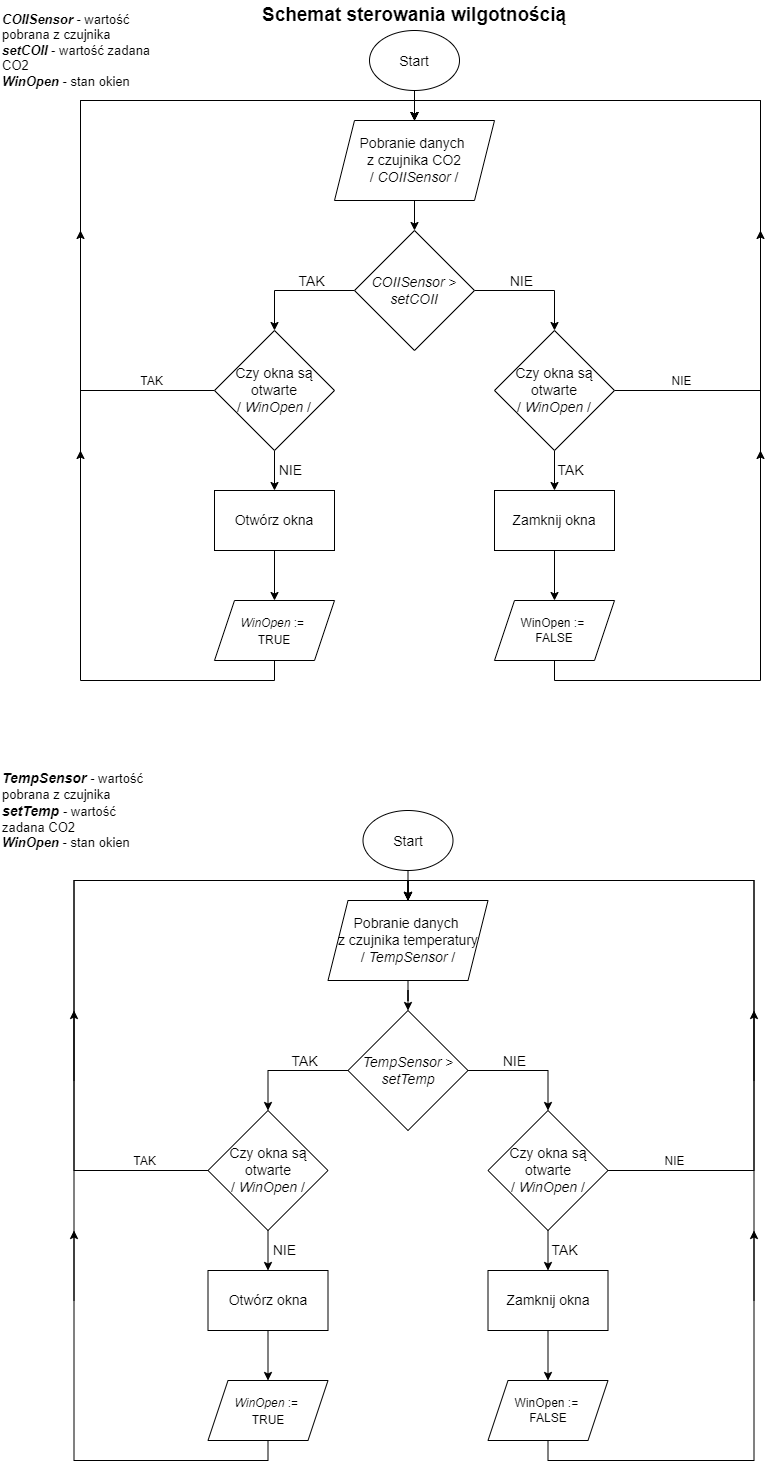

The diagram above was exported from draw.io. Its source (the exported page's mxGraphModel, read from the mxfile embedded in the PNG):
<mxGraphModel dx="1422" dy="865" grid="1" gridSize="10" guides="1" tooltips="1" connect="1" arrows="1" fold="1" page="1" pageScale="1" pageWidth="827" pageHeight="1169" background="#FFFFFF" math="0" shadow="0">
  <root>
    <mxCell id="0" />
    <mxCell id="1" parent="0" />
    <mxCell id="trOo57ISTQHH3gsqrk2Q-1" value="&lt;b&gt;&lt;font style=&quot;font-size: 19px&quot;&gt;Schemat sterowania wilgotnością&lt;/font&gt;&lt;/b&gt;" style="text;html=1;strokeColor=none;fillColor=none;align=center;verticalAlign=middle;whiteSpace=wrap;rounded=0;" vertex="1" parent="1">
      <mxGeometry x="234" width="360" height="30" as="geometry" />
    </mxCell>
    <mxCell id="trOo57ISTQHH3gsqrk2Q-5" style="edgeStyle=orthogonalEdgeStyle;rounded=0;orthogonalLoop=1;jettySize=auto;html=1;exitX=0.5;exitY=1;exitDx=0;exitDy=0;entryX=0.5;entryY=0;entryDx=0;entryDy=0;fontSize=14;" edge="1" parent="1" source="trOo57ISTQHH3gsqrk2Q-2" target="trOo57ISTQHH3gsqrk2Q-3">
      <mxGeometry relative="1" as="geometry" />
    </mxCell>
    <mxCell id="trOo57ISTQHH3gsqrk2Q-2" value="&lt;font style=&quot;font-size: 14px&quot;&gt;Start&lt;/font&gt;" style="ellipse;whiteSpace=wrap;html=1;fontSize=19;" vertex="1" parent="1">
      <mxGeometry x="369" y="30" width="90" height="60" as="geometry" />
    </mxCell>
    <mxCell id="trOo57ISTQHH3gsqrk2Q-6" value="" style="edgeStyle=orthogonalEdgeStyle;rounded=0;orthogonalLoop=1;jettySize=auto;html=1;fontSize=14;" edge="1" parent="1" source="trOo57ISTQHH3gsqrk2Q-3" target="trOo57ISTQHH3gsqrk2Q-4">
      <mxGeometry relative="1" as="geometry" />
    </mxCell>
    <mxCell id="trOo57ISTQHH3gsqrk2Q-3" value="Pobranie danych &lt;br&gt;z czujnika CO2&lt;br&gt;/ &lt;i&gt;COIISensor &lt;/i&gt;/" style="shape=parallelogram;perimeter=parallelogramPerimeter;whiteSpace=wrap;html=1;fixedSize=1;fontSize=14;" vertex="1" parent="1">
      <mxGeometry x="334" y="120" width="160" height="80" as="geometry" />
    </mxCell>
    <mxCell id="trOo57ISTQHH3gsqrk2Q-9" style="edgeStyle=orthogonalEdgeStyle;rounded=0;orthogonalLoop=1;jettySize=auto;html=1;entryX=0.5;entryY=0;entryDx=0;entryDy=0;fontSize=14;" edge="1" parent="1" source="trOo57ISTQHH3gsqrk2Q-4" target="trOo57ISTQHH3gsqrk2Q-8">
      <mxGeometry relative="1" as="geometry" />
    </mxCell>
    <mxCell id="trOo57ISTQHH3gsqrk2Q-12" value="NIE" style="edgeLabel;html=1;align=center;verticalAlign=middle;resizable=0;points=[];fontSize=14;" vertex="1" connectable="0" parent="trOo57ISTQHH3gsqrk2Q-9">
      <mxGeometry x="0.0167" y="2" relative="1" as="geometry">
        <mxPoint x="-15" y="-8" as="offset" />
      </mxGeometry>
    </mxCell>
    <mxCell id="trOo57ISTQHH3gsqrk2Q-10" style="edgeStyle=orthogonalEdgeStyle;rounded=0;orthogonalLoop=1;jettySize=auto;html=1;entryX=0.5;entryY=0;entryDx=0;entryDy=0;fontSize=14;" edge="1" parent="1" source="trOo57ISTQHH3gsqrk2Q-4" target="trOo57ISTQHH3gsqrk2Q-7">
      <mxGeometry relative="1" as="geometry" />
    </mxCell>
    <mxCell id="trOo57ISTQHH3gsqrk2Q-11" value="TAK" style="edgeLabel;html=1;align=center;verticalAlign=middle;resizable=0;points=[];fontSize=14;" vertex="1" connectable="0" parent="trOo57ISTQHH3gsqrk2Q-10">
      <mxGeometry x="0.0333" relative="1" as="geometry">
        <mxPoint x="18" y="-10" as="offset" />
      </mxGeometry>
    </mxCell>
    <mxCell id="trOo57ISTQHH3gsqrk2Q-4" value="&lt;i&gt;COIISensor &lt;/i&gt;&amp;gt; &lt;i&gt;setCOII&lt;/i&gt;" style="rhombus;whiteSpace=wrap;html=1;fontSize=14;" vertex="1" parent="1">
      <mxGeometry x="354" y="230" width="120" height="120" as="geometry" />
    </mxCell>
    <mxCell id="trOo57ISTQHH3gsqrk2Q-14" value="NIE" style="edgeStyle=orthogonalEdgeStyle;rounded=0;orthogonalLoop=1;jettySize=auto;html=1;exitX=0.5;exitY=1;exitDx=0;exitDy=0;entryX=0.5;entryY=0;entryDx=0;entryDy=0;fontSize=14;" edge="1" parent="1" source="trOo57ISTQHH3gsqrk2Q-7" target="trOo57ISTQHH3gsqrk2Q-13">
      <mxGeometry y="16" relative="1" as="geometry">
        <mxPoint as="offset" />
      </mxGeometry>
    </mxCell>
    <mxCell id="trOo57ISTQHH3gsqrk2Q-24" style="edgeStyle=orthogonalEdgeStyle;rounded=0;orthogonalLoop=1;jettySize=auto;html=1;entryX=0.5;entryY=0;entryDx=0;entryDy=0;fontSize=12;" edge="1" parent="1" source="trOo57ISTQHH3gsqrk2Q-7" target="trOo57ISTQHH3gsqrk2Q-3">
      <mxGeometry relative="1" as="geometry">
        <Array as="points">
          <mxPoint x="80" y="390" />
          <mxPoint x="80" y="100" />
          <mxPoint x="414" y="100" />
        </Array>
      </mxGeometry>
    </mxCell>
    <mxCell id="trOo57ISTQHH3gsqrk2Q-25" value="TAK" style="edgeLabel;html=1;align=center;verticalAlign=middle;resizable=0;points=[];fontSize=12;" vertex="1" connectable="0" parent="trOo57ISTQHH3gsqrk2Q-24">
      <mxGeometry x="-0.7892" y="-2" relative="1" as="geometry">
        <mxPoint x="18" y="-8" as="offset" />
      </mxGeometry>
    </mxCell>
    <mxCell id="trOo57ISTQHH3gsqrk2Q-7" value="Czy okna są otwarte&lt;br&gt;/ &lt;i&gt;WinOpen &lt;/i&gt;/" style="rhombus;whiteSpace=wrap;html=1;fontSize=14;" vertex="1" parent="1">
      <mxGeometry x="214" y="330" width="120" height="120" as="geometry" />
    </mxCell>
    <mxCell id="trOo57ISTQHH3gsqrk2Q-16" value="TAK" style="edgeStyle=orthogonalEdgeStyle;rounded=0;orthogonalLoop=1;jettySize=auto;html=1;exitX=0.5;exitY=1;exitDx=0;exitDy=0;entryX=0.5;entryY=0;entryDx=0;entryDy=0;fontSize=14;" edge="1" parent="1" source="trOo57ISTQHH3gsqrk2Q-8" target="trOo57ISTQHH3gsqrk2Q-15">
      <mxGeometry y="16" relative="1" as="geometry">
        <mxPoint as="offset" />
      </mxGeometry>
    </mxCell>
    <mxCell id="trOo57ISTQHH3gsqrk2Q-26" style="edgeStyle=orthogonalEdgeStyle;rounded=0;orthogonalLoop=1;jettySize=auto;html=1;entryX=0.5;entryY=0;entryDx=0;entryDy=0;fontSize=12;" edge="1" parent="1" source="trOo57ISTQHH3gsqrk2Q-8" target="trOo57ISTQHH3gsqrk2Q-3">
      <mxGeometry relative="1" as="geometry">
        <Array as="points">
          <mxPoint x="760" y="390" />
          <mxPoint x="760" y="100" />
          <mxPoint x="414" y="100" />
        </Array>
      </mxGeometry>
    </mxCell>
    <mxCell id="trOo57ISTQHH3gsqrk2Q-27" value="NIE" style="edgeLabel;html=1;align=center;verticalAlign=middle;resizable=0;points=[];fontSize=12;" vertex="1" connectable="0" parent="trOo57ISTQHH3gsqrk2Q-26">
      <mxGeometry x="-0.8628" y="1" relative="1" as="geometry">
        <mxPoint x="11" y="-9" as="offset" />
      </mxGeometry>
    </mxCell>
    <mxCell id="trOo57ISTQHH3gsqrk2Q-8" value="Czy okna są otwarte&lt;br&gt;/ &lt;i&gt;WinOpen &lt;/i&gt;/" style="rhombus;whiteSpace=wrap;html=1;fontSize=14;" vertex="1" parent="1">
      <mxGeometry x="494" y="330" width="120" height="120" as="geometry" />
    </mxCell>
    <mxCell id="trOo57ISTQHH3gsqrk2Q-19" value="" style="edgeStyle=orthogonalEdgeStyle;rounded=0;orthogonalLoop=1;jettySize=auto;html=1;fontSize=14;" edge="1" parent="1" source="trOo57ISTQHH3gsqrk2Q-13" target="trOo57ISTQHH3gsqrk2Q-17">
      <mxGeometry relative="1" as="geometry" />
    </mxCell>
    <mxCell id="trOo57ISTQHH3gsqrk2Q-13" value="Otwórz okna" style="rounded=0;whiteSpace=wrap;html=1;fontSize=14;" vertex="1" parent="1">
      <mxGeometry x="214" y="490" width="120" height="60" as="geometry" />
    </mxCell>
    <mxCell id="trOo57ISTQHH3gsqrk2Q-21" value="" style="edgeStyle=orthogonalEdgeStyle;rounded=0;orthogonalLoop=1;jettySize=auto;html=1;fontSize=12;" edge="1" parent="1" source="trOo57ISTQHH3gsqrk2Q-15" target="trOo57ISTQHH3gsqrk2Q-20">
      <mxGeometry relative="1" as="geometry" />
    </mxCell>
    <mxCell id="trOo57ISTQHH3gsqrk2Q-15" value="Zamknij okna" style="rounded=0;whiteSpace=wrap;html=1;fontSize=14;" vertex="1" parent="1">
      <mxGeometry x="494" y="490" width="120" height="60" as="geometry" />
    </mxCell>
    <mxCell id="trOo57ISTQHH3gsqrk2Q-23" style="edgeStyle=orthogonalEdgeStyle;rounded=0;orthogonalLoop=1;jettySize=auto;html=1;entryX=0.5;entryY=0;entryDx=0;entryDy=0;fontSize=12;exitX=0.5;exitY=1;exitDx=0;exitDy=0;" edge="1" parent="1" source="trOo57ISTQHH3gsqrk2Q-17" target="trOo57ISTQHH3gsqrk2Q-3">
      <mxGeometry relative="1" as="geometry">
        <Array as="points">
          <mxPoint x="274" y="680" />
          <mxPoint x="80" y="680" />
          <mxPoint x="80" y="100" />
          <mxPoint x="414" y="100" />
        </Array>
      </mxGeometry>
    </mxCell>
    <mxCell id="trOo57ISTQHH3gsqrk2Q-17" value="&lt;font style=&quot;font-size: 12px&quot;&gt;&lt;i&gt;WinOpen &lt;/i&gt;:= &lt;br&gt;TRUE&lt;/font&gt;" style="shape=parallelogram;perimeter=parallelogramPerimeter;whiteSpace=wrap;html=1;fixedSize=1;fontSize=14;" vertex="1" parent="1">
      <mxGeometry x="214" y="600" width="120" height="60" as="geometry" />
    </mxCell>
    <mxCell id="trOo57ISTQHH3gsqrk2Q-22" style="edgeStyle=orthogonalEdgeStyle;rounded=0;orthogonalLoop=1;jettySize=auto;html=1;entryX=0.5;entryY=0;entryDx=0;entryDy=0;fontSize=12;exitX=0.5;exitY=1;exitDx=0;exitDy=0;" edge="1" parent="1" source="trOo57ISTQHH3gsqrk2Q-20" target="trOo57ISTQHH3gsqrk2Q-3">
      <mxGeometry relative="1" as="geometry">
        <Array as="points">
          <mxPoint x="554" y="680" />
          <mxPoint x="760" y="680" />
          <mxPoint x="760" y="100" />
          <mxPoint x="414" y="100" />
        </Array>
      </mxGeometry>
    </mxCell>
    <mxCell id="trOo57ISTQHH3gsqrk2Q-20" value="WinOpen := &lt;br&gt;FALSE" style="shape=parallelogram;perimeter=parallelogramPerimeter;whiteSpace=wrap;html=1;fixedSize=1;fontSize=12;" vertex="1" parent="1">
      <mxGeometry x="494" y="600" width="120" height="60" as="geometry" />
    </mxCell>
    <mxCell id="trOo57ISTQHH3gsqrk2Q-28" value="" style="endArrow=classic;html=1;rounded=0;fontSize=12;" edge="1" parent="1">
      <mxGeometry width="50" height="50" relative="1" as="geometry">
        <mxPoint x="80" y="300" as="sourcePoint" />
        <mxPoint x="80" y="230" as="targetPoint" />
      </mxGeometry>
    </mxCell>
    <mxCell id="trOo57ISTQHH3gsqrk2Q-29" value="" style="endArrow=classic;html=1;rounded=0;fontSize=12;" edge="1" parent="1">
      <mxGeometry width="50" height="50" relative="1" as="geometry">
        <mxPoint x="760" y="300" as="sourcePoint" />
        <mxPoint x="760" y="230" as="targetPoint" />
      </mxGeometry>
    </mxCell>
    <mxCell id="trOo57ISTQHH3gsqrk2Q-30" value="" style="endArrow=classic;html=1;rounded=0;fontSize=12;" edge="1" parent="1">
      <mxGeometry width="50" height="50" relative="1" as="geometry">
        <mxPoint x="80" y="520" as="sourcePoint" />
        <mxPoint x="80" y="450" as="targetPoint" />
      </mxGeometry>
    </mxCell>
    <mxCell id="trOo57ISTQHH3gsqrk2Q-31" value="" style="endArrow=classic;html=1;rounded=0;fontSize=12;" edge="1" parent="1">
      <mxGeometry width="50" height="50" relative="1" as="geometry">
        <mxPoint x="760" y="520" as="sourcePoint" />
        <mxPoint x="760" y="450" as="targetPoint" />
      </mxGeometry>
    </mxCell>
    <mxCell id="trOo57ISTQHH3gsqrk2Q-32" value="&lt;font style=&quot;font-size: 13px&quot;&gt;&lt;b&gt;&lt;i&gt;COIISensor &lt;/i&gt;&lt;/b&gt;- wartość pobrana z czujnika&lt;br&gt;&lt;b&gt;&lt;i&gt;setCOII &lt;/i&gt;&lt;/b&gt;- wartość zadana CO2&lt;br&gt;&lt;/font&gt;&lt;div style=&quot;font-size: 13px&quot;&gt;&lt;font style=&quot;font-size: 13px&quot;&gt;&lt;b&gt;&lt;i&gt;WinOpen &lt;/i&gt;&lt;/b&gt;&lt;span&gt;- stan okien&lt;/span&gt;&lt;/font&gt;&lt;/div&gt;" style="text;html=1;strokeColor=none;fillColor=none;align=left;verticalAlign=middle;whiteSpace=wrap;rounded=0;fontSize=12;" vertex="1" parent="1">
      <mxGeometry width="160" height="100" as="geometry" />
    </mxCell>
    <mxCell id="trOo57ISTQHH3gsqrk2Q-34" style="edgeStyle=orthogonalEdgeStyle;rounded=0;orthogonalLoop=1;jettySize=auto;html=1;exitX=0.5;exitY=1;exitDx=0;exitDy=0;entryX=0.5;entryY=0;entryDx=0;entryDy=0;fontSize=14;" edge="1" parent="1" source="trOo57ISTQHH3gsqrk2Q-35" target="trOo57ISTQHH3gsqrk2Q-37">
      <mxGeometry relative="1" as="geometry" />
    </mxCell>
    <mxCell id="trOo57ISTQHH3gsqrk2Q-35" value="&lt;font style=&quot;font-size: 14px&quot;&gt;Start&lt;/font&gt;" style="ellipse;whiteSpace=wrap;html=1;fontSize=19;" vertex="1" parent="1">
      <mxGeometry x="362.5" y="810" width="90" height="60" as="geometry" />
    </mxCell>
    <mxCell id="trOo57ISTQHH3gsqrk2Q-36" value="" style="edgeStyle=orthogonalEdgeStyle;rounded=0;orthogonalLoop=1;jettySize=auto;html=1;fontSize=14;" edge="1" parent="1" source="trOo57ISTQHH3gsqrk2Q-37" target="trOo57ISTQHH3gsqrk2Q-42">
      <mxGeometry relative="1" as="geometry" />
    </mxCell>
    <mxCell id="trOo57ISTQHH3gsqrk2Q-37" value="Pobranie danych &lt;br&gt;z czujnika temperatury&lt;br&gt;/ &lt;i&gt;TempSensor&amp;nbsp;&lt;/i&gt;/" style="shape=parallelogram;perimeter=parallelogramPerimeter;whiteSpace=wrap;html=1;fixedSize=1;fontSize=14;" vertex="1" parent="1">
      <mxGeometry x="327.5" y="900" width="160" height="80" as="geometry" />
    </mxCell>
    <mxCell id="trOo57ISTQHH3gsqrk2Q-38" style="edgeStyle=orthogonalEdgeStyle;rounded=0;orthogonalLoop=1;jettySize=auto;html=1;entryX=0.5;entryY=0;entryDx=0;entryDy=0;fontSize=14;" edge="1" parent="1" source="trOo57ISTQHH3gsqrk2Q-42" target="trOo57ISTQHH3gsqrk2Q-50">
      <mxGeometry relative="1" as="geometry" />
    </mxCell>
    <mxCell id="trOo57ISTQHH3gsqrk2Q-39" value="NIE" style="edgeLabel;html=1;align=center;verticalAlign=middle;resizable=0;points=[];fontSize=14;" vertex="1" connectable="0" parent="trOo57ISTQHH3gsqrk2Q-38">
      <mxGeometry x="0.0167" y="2" relative="1" as="geometry">
        <mxPoint x="-15" y="-8" as="offset" />
      </mxGeometry>
    </mxCell>
    <mxCell id="trOo57ISTQHH3gsqrk2Q-40" style="edgeStyle=orthogonalEdgeStyle;rounded=0;orthogonalLoop=1;jettySize=auto;html=1;entryX=0.5;entryY=0;entryDx=0;entryDy=0;fontSize=14;" edge="1" parent="1" source="trOo57ISTQHH3gsqrk2Q-42" target="trOo57ISTQHH3gsqrk2Q-46">
      <mxGeometry relative="1" as="geometry" />
    </mxCell>
    <mxCell id="trOo57ISTQHH3gsqrk2Q-41" value="TAK" style="edgeLabel;html=1;align=center;verticalAlign=middle;resizable=0;points=[];fontSize=14;" vertex="1" connectable="0" parent="trOo57ISTQHH3gsqrk2Q-40">
      <mxGeometry x="0.0333" relative="1" as="geometry">
        <mxPoint x="18" y="-10" as="offset" />
      </mxGeometry>
    </mxCell>
    <mxCell id="trOo57ISTQHH3gsqrk2Q-42" value="&lt;i&gt;TempSensor&amp;nbsp;&lt;/i&gt;&amp;gt; &lt;i&gt;setTemp&lt;/i&gt;" style="rhombus;whiteSpace=wrap;html=1;fontSize=14;" vertex="1" parent="1">
      <mxGeometry x="347.5" y="1010" width="120" height="120" as="geometry" />
    </mxCell>
    <mxCell id="trOo57ISTQHH3gsqrk2Q-43" value="NIE" style="edgeStyle=orthogonalEdgeStyle;rounded=0;orthogonalLoop=1;jettySize=auto;html=1;exitX=0.5;exitY=1;exitDx=0;exitDy=0;entryX=0.5;entryY=0;entryDx=0;entryDy=0;fontSize=14;" edge="1" parent="1" source="trOo57ISTQHH3gsqrk2Q-46" target="trOo57ISTQHH3gsqrk2Q-52">
      <mxGeometry y="16" relative="1" as="geometry">
        <mxPoint as="offset" />
      </mxGeometry>
    </mxCell>
    <mxCell id="trOo57ISTQHH3gsqrk2Q-44" style="edgeStyle=orthogonalEdgeStyle;rounded=0;orthogonalLoop=1;jettySize=auto;html=1;entryX=0.5;entryY=0;entryDx=0;entryDy=0;fontSize=12;" edge="1" parent="1" source="trOo57ISTQHH3gsqrk2Q-46" target="trOo57ISTQHH3gsqrk2Q-37">
      <mxGeometry relative="1" as="geometry">
        <Array as="points">
          <mxPoint x="73.5" y="1170" />
          <mxPoint x="73.5" y="880" />
          <mxPoint x="407.5" y="880" />
        </Array>
      </mxGeometry>
    </mxCell>
    <mxCell id="trOo57ISTQHH3gsqrk2Q-45" value="TAK" style="edgeLabel;html=1;align=center;verticalAlign=middle;resizable=0;points=[];fontSize=12;" vertex="1" connectable="0" parent="trOo57ISTQHH3gsqrk2Q-44">
      <mxGeometry x="-0.7892" y="-2" relative="1" as="geometry">
        <mxPoint x="18" y="-8" as="offset" />
      </mxGeometry>
    </mxCell>
    <mxCell id="trOo57ISTQHH3gsqrk2Q-46" value="Czy okna są otwarte&lt;br&gt;/ &lt;i&gt;WinOpen &lt;/i&gt;/" style="rhombus;whiteSpace=wrap;html=1;fontSize=14;" vertex="1" parent="1">
      <mxGeometry x="207.5" y="1110" width="120" height="120" as="geometry" />
    </mxCell>
    <mxCell id="trOo57ISTQHH3gsqrk2Q-47" value="TAK" style="edgeStyle=orthogonalEdgeStyle;rounded=0;orthogonalLoop=1;jettySize=auto;html=1;exitX=0.5;exitY=1;exitDx=0;exitDy=0;entryX=0.5;entryY=0;entryDx=0;entryDy=0;fontSize=14;" edge="1" parent="1" source="trOo57ISTQHH3gsqrk2Q-50" target="trOo57ISTQHH3gsqrk2Q-54">
      <mxGeometry y="16" relative="1" as="geometry">
        <mxPoint as="offset" />
      </mxGeometry>
    </mxCell>
    <mxCell id="trOo57ISTQHH3gsqrk2Q-48" style="edgeStyle=orthogonalEdgeStyle;rounded=0;orthogonalLoop=1;jettySize=auto;html=1;entryX=0.5;entryY=0;entryDx=0;entryDy=0;fontSize=12;" edge="1" parent="1" source="trOo57ISTQHH3gsqrk2Q-50" target="trOo57ISTQHH3gsqrk2Q-37">
      <mxGeometry relative="1" as="geometry">
        <Array as="points">
          <mxPoint x="753.5" y="1170" />
          <mxPoint x="753.5" y="880" />
          <mxPoint x="407.5" y="880" />
        </Array>
      </mxGeometry>
    </mxCell>
    <mxCell id="trOo57ISTQHH3gsqrk2Q-49" value="NIE" style="edgeLabel;html=1;align=center;verticalAlign=middle;resizable=0;points=[];fontSize=12;" vertex="1" connectable="0" parent="trOo57ISTQHH3gsqrk2Q-48">
      <mxGeometry x="-0.8628" y="1" relative="1" as="geometry">
        <mxPoint x="11" y="-9" as="offset" />
      </mxGeometry>
    </mxCell>
    <mxCell id="trOo57ISTQHH3gsqrk2Q-50" value="Czy okna są otwarte&lt;br&gt;/ &lt;i&gt;WinOpen &lt;/i&gt;/" style="rhombus;whiteSpace=wrap;html=1;fontSize=14;" vertex="1" parent="1">
      <mxGeometry x="487.5" y="1110" width="120" height="120" as="geometry" />
    </mxCell>
    <mxCell id="trOo57ISTQHH3gsqrk2Q-51" value="" style="edgeStyle=orthogonalEdgeStyle;rounded=0;orthogonalLoop=1;jettySize=auto;html=1;fontSize=14;" edge="1" parent="1" source="trOo57ISTQHH3gsqrk2Q-52" target="trOo57ISTQHH3gsqrk2Q-56">
      <mxGeometry relative="1" as="geometry" />
    </mxCell>
    <mxCell id="trOo57ISTQHH3gsqrk2Q-52" value="Otwórz okna" style="rounded=0;whiteSpace=wrap;html=1;fontSize=14;" vertex="1" parent="1">
      <mxGeometry x="207.5" y="1270" width="120" height="60" as="geometry" />
    </mxCell>
    <mxCell id="trOo57ISTQHH3gsqrk2Q-53" value="" style="edgeStyle=orthogonalEdgeStyle;rounded=0;orthogonalLoop=1;jettySize=auto;html=1;fontSize=12;" edge="1" parent="1" source="trOo57ISTQHH3gsqrk2Q-54" target="trOo57ISTQHH3gsqrk2Q-58">
      <mxGeometry relative="1" as="geometry" />
    </mxCell>
    <mxCell id="trOo57ISTQHH3gsqrk2Q-54" value="Zamknij okna" style="rounded=0;whiteSpace=wrap;html=1;fontSize=14;" vertex="1" parent="1">
      <mxGeometry x="487.5" y="1270" width="120" height="60" as="geometry" />
    </mxCell>
    <mxCell id="trOo57ISTQHH3gsqrk2Q-55" style="edgeStyle=orthogonalEdgeStyle;rounded=0;orthogonalLoop=1;jettySize=auto;html=1;entryX=0.5;entryY=0;entryDx=0;entryDy=0;fontSize=12;exitX=0.5;exitY=1;exitDx=0;exitDy=0;" edge="1" parent="1" source="trOo57ISTQHH3gsqrk2Q-56" target="trOo57ISTQHH3gsqrk2Q-37">
      <mxGeometry relative="1" as="geometry">
        <Array as="points">
          <mxPoint x="267.5" y="1460" />
          <mxPoint x="73.5" y="1460" />
          <mxPoint x="73.5" y="880" />
          <mxPoint x="407.5" y="880" />
        </Array>
      </mxGeometry>
    </mxCell>
    <mxCell id="trOo57ISTQHH3gsqrk2Q-56" value="&lt;font style=&quot;font-size: 12px&quot;&gt;&lt;i&gt;WinOpen &lt;/i&gt;:= &lt;br&gt;TRUE&lt;/font&gt;" style="shape=parallelogram;perimeter=parallelogramPerimeter;whiteSpace=wrap;html=1;fixedSize=1;fontSize=14;" vertex="1" parent="1">
      <mxGeometry x="207.5" y="1380" width="120" height="60" as="geometry" />
    </mxCell>
    <mxCell id="trOo57ISTQHH3gsqrk2Q-57" style="edgeStyle=orthogonalEdgeStyle;rounded=0;orthogonalLoop=1;jettySize=auto;html=1;entryX=0.5;entryY=0;entryDx=0;entryDy=0;fontSize=12;exitX=0.5;exitY=1;exitDx=0;exitDy=0;" edge="1" parent="1" source="trOo57ISTQHH3gsqrk2Q-58" target="trOo57ISTQHH3gsqrk2Q-37">
      <mxGeometry relative="1" as="geometry">
        <Array as="points">
          <mxPoint x="547.5" y="1460" />
          <mxPoint x="753.5" y="1460" />
          <mxPoint x="753.5" y="880" />
          <mxPoint x="407.5" y="880" />
        </Array>
      </mxGeometry>
    </mxCell>
    <mxCell id="trOo57ISTQHH3gsqrk2Q-58" value="WinOpen := &lt;br&gt;FALSE" style="shape=parallelogram;perimeter=parallelogramPerimeter;whiteSpace=wrap;html=1;fixedSize=1;fontSize=12;" vertex="1" parent="1">
      <mxGeometry x="487.5" y="1380" width="120" height="60" as="geometry" />
    </mxCell>
    <mxCell id="trOo57ISTQHH3gsqrk2Q-59" value="" style="endArrow=classic;html=1;rounded=0;fontSize=12;" edge="1" parent="1">
      <mxGeometry width="50" height="50" relative="1" as="geometry">
        <mxPoint x="73.5" y="1080" as="sourcePoint" />
        <mxPoint x="73.5" y="1010" as="targetPoint" />
      </mxGeometry>
    </mxCell>
    <mxCell id="trOo57ISTQHH3gsqrk2Q-60" value="" style="endArrow=classic;html=1;rounded=0;fontSize=12;" edge="1" parent="1">
      <mxGeometry width="50" height="50" relative="1" as="geometry">
        <mxPoint x="753.5" y="1080" as="sourcePoint" />
        <mxPoint x="753.5" y="1010" as="targetPoint" />
      </mxGeometry>
    </mxCell>
    <mxCell id="trOo57ISTQHH3gsqrk2Q-61" value="" style="endArrow=classic;html=1;rounded=0;fontSize=12;" edge="1" parent="1">
      <mxGeometry width="50" height="50" relative="1" as="geometry">
        <mxPoint x="73.5" y="1300" as="sourcePoint" />
        <mxPoint x="73.5" y="1230" as="targetPoint" />
      </mxGeometry>
    </mxCell>
    <mxCell id="trOo57ISTQHH3gsqrk2Q-62" value="" style="endArrow=classic;html=1;rounded=0;fontSize=12;" edge="1" parent="1">
      <mxGeometry width="50" height="50" relative="1" as="geometry">
        <mxPoint x="753.5" y="1300" as="sourcePoint" />
        <mxPoint x="753.5" y="1230" as="targetPoint" />
      </mxGeometry>
    </mxCell>
    <mxCell id="trOo57ISTQHH3gsqrk2Q-63" value="&lt;font style=&quot;font-size: 13px&quot;&gt;&lt;span style=&quot;font-size: 14px ; text-align: center&quot;&gt;&lt;b&gt;&lt;i&gt;TempSensor&amp;nbsp;&lt;/i&gt;&lt;/b&gt;&lt;/span&gt;- wartość pobrana z czujnika&lt;br&gt;&lt;span style=&quot;font-size: 14px ; text-align: center&quot;&gt;&lt;b&gt;&lt;i&gt;setTemp&lt;/i&gt;&lt;/b&gt;&lt;i&gt;&amp;nbsp;&lt;/i&gt;&lt;/span&gt;- wartość zadana CO2&lt;br&gt;&lt;/font&gt;&lt;div style=&quot;font-size: 13px&quot;&gt;&lt;font style=&quot;font-size: 13px&quot;&gt;&lt;b&gt;&lt;i&gt;WinOpen &lt;/i&gt;&lt;/b&gt;&lt;span&gt;- stan okien&lt;/span&gt;&lt;/font&gt;&lt;/div&gt;" style="text;html=1;strokeColor=none;fillColor=none;align=left;verticalAlign=middle;whiteSpace=wrap;rounded=0;fontSize=12;" vertex="1" parent="1">
      <mxGeometry y="760" width="160" height="100" as="geometry" />
    </mxCell>
  </root>
</mxGraphModel>